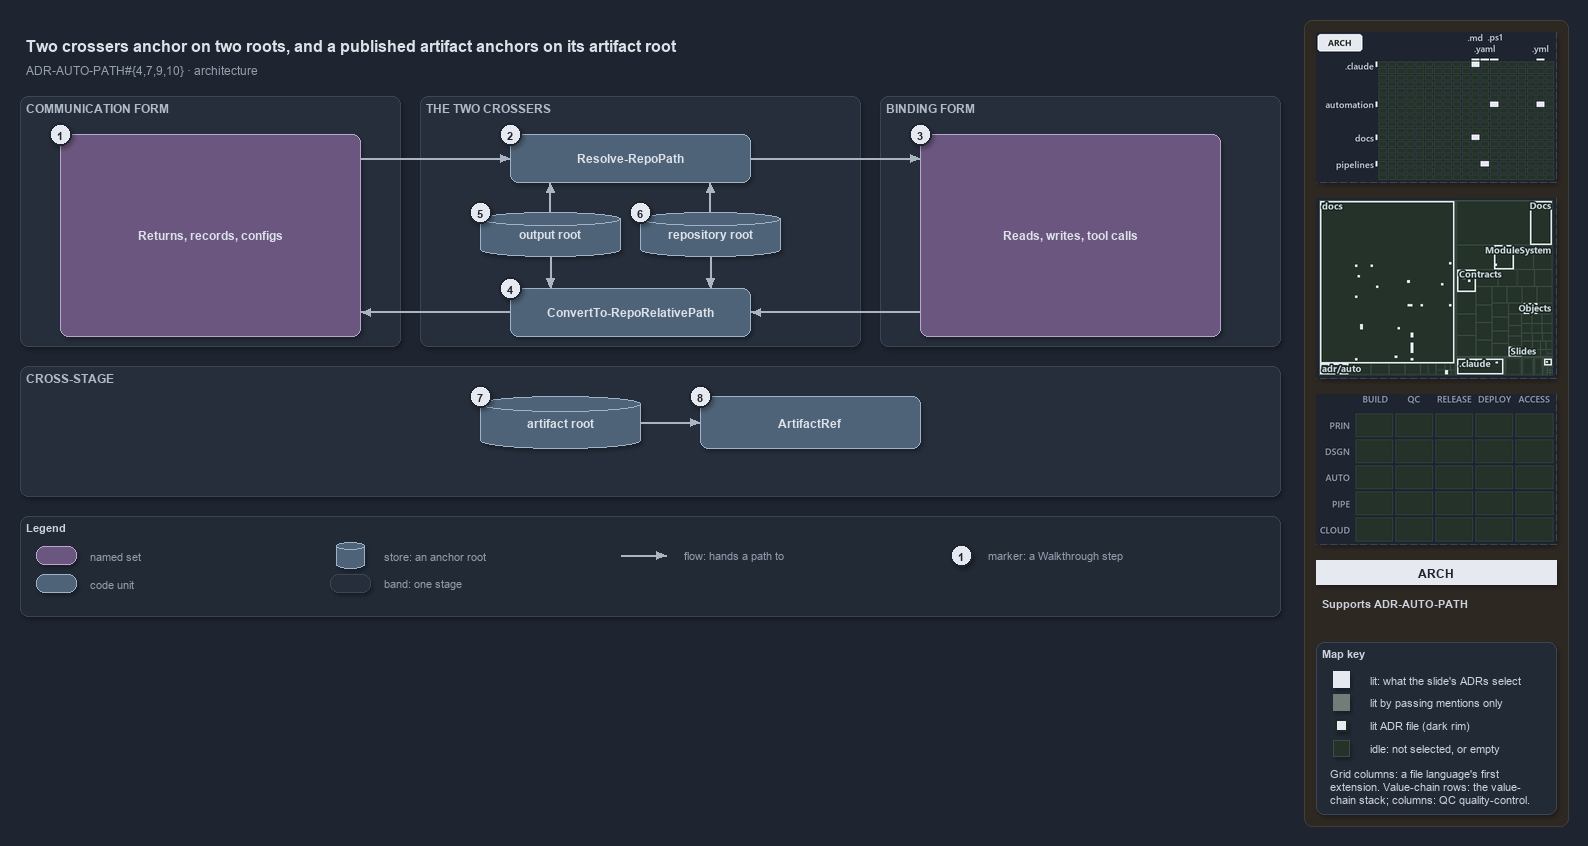

The diagram above was exported from draw.io. Its source (the exported page's mxGraphModel, read from the mxfile embedded in the PNG):
<mxGraphModel dx="1024" dy="768" grid="0" gridSize="10" guides="1" tooltips="1" connect="1" arrows="1" fold="1" page="1" pageScale="1" pageWidth="1572" pageHeight="640" background="#1E2430" math="0" shadow="1">
  <root>
    <mxCell id="0" />
    <mxCell id="1" parent="0" />
    <mxCell id="sidebar-bg" value="" style="rounded=1;arcSize=2;html=1;fillColor=#2E2823;strokeColor=#453C33;shadow=0;" vertex="1" parent="1">
      <mxGeometry x="1304" y="4" width="264" height="806" as="geometry" />
    </mxCell>
    <mxCell id="title" value="Two crossers anchor on two roots, and a published artifact anchors on its artifact root" style="text;html=1;align=left;verticalAlign=middle;fontSize=16;fontStyle=1;fontColor=#DDE2E9;" vertex="1" parent="1">
      <mxGeometry x="20" y="14" width="1260" height="30" as="geometry" />
    </mxCell>
    <mxCell id="subtitle" value="ADR-AUTO-PATH#{4,7,9,10} &amp;#183; architecture" style="text;html=1;align=left;verticalAlign=middle;fontSize=12;fontColor=#949FAE;" vertex="1" parent="1">
      <mxGeometry x="20" y="44" width="1240" height="20" as="geometry" />
    </mxCell>
    <mxCell id="band-comm" value="COMMUNICATION FORM" style="rounded=1;html=1;arcSize=3;fillColor=#262E3B;strokeColor=#3A4555;verticalAlign=top;align=left;spacingLeft=8;fontStyle=1;fontSize=12;fontColor=#B0BAC7;" vertex="1" parent="1">
      <mxGeometry x="20" y="80" width="380" height="250" as="geometry" />
    </mxCell>
    <mxCell id="band-cross" value="THE TWO CROSSERS" style="rounded=1;html=1;arcSize=3;fillColor=#262E3B;strokeColor=#3A4555;verticalAlign=top;align=left;spacingLeft=8;fontStyle=1;fontSize=12;fontColor=#B0BAC7;" vertex="1" parent="1">
      <mxGeometry x="420" y="80" width="440" height="250" as="geometry" />
    </mxCell>
    <mxCell id="band-bind" value="BINDING FORM" style="rounded=1;html=1;arcSize=3;fillColor=#262E3B;strokeColor=#3A4555;verticalAlign=top;align=left;spacingLeft=8;fontStyle=1;fontSize=12;fontColor=#B0BAC7;" vertex="1" parent="1">
      <mxGeometry x="880" y="80" width="400" height="250" as="geometry" />
    </mxCell>
    <mxCell id="band-stage" value="CROSS-STAGE" style="rounded=1;html=1;arcSize=3;fillColor=#262E3B;strokeColor=#3A4555;verticalAlign=top;align=left;spacingLeft=8;fontStyle=1;fontSize=12;fontColor=#B0BAC7;" vertex="1" parent="1">
      <mxGeometry x="20" y="350" width="1260" height="130" as="geometry" />
    </mxCell>
    <mxCell id="g-comm" value="&lt;b&gt;Returns, records, configs&lt;/b&gt;" style="rounded=1;whiteSpace=wrap;html=1;arcSize=20;fillColor=#6A567E;strokeColor=#B9A6CC;fontColor=#DDE2E9;fontSize=12;" vertex="1" parent="1">
      <mxGeometry x="60" y="118" width="300" height="202" as="geometry" />
    </mxCell>
    <mxCell id="g-resolve" value="&lt;b&gt;Resolve-RepoPath&lt;/b&gt;" style="rounded=1;whiteSpace=wrap;html=1;arcSize=20;fillColor=#4E6378;strokeColor=#9FB3C8;fontColor=#DDE2E9;fontSize=12;" vertex="1" parent="1">
      <mxGeometry x="510" y="118" width="240" height="48" as="geometry" />
    </mxCell>
    <mxCell id="g-outroot" value="&lt;b&gt;output root&lt;/b&gt;" style="shape=cylinder3;boundedLbl=1;backgroundOutline=1;size=8;whiteSpace=wrap;html=1;fillColor=#4E6378;strokeColor=#9FB3C8;fontColor=#DDE2E9;fontSize=12;" vertex="1" parent="1">
      <mxGeometry x="480" y="196" width="140" height="44" as="geometry" />
    </mxCell>
    <mxCell id="g-reporoot" value="&lt;b&gt;repository root&lt;/b&gt;" style="shape=cylinder3;boundedLbl=1;backgroundOutline=1;size=8;whiteSpace=wrap;html=1;fillColor=#4E6378;strokeColor=#9FB3C8;fontColor=#DDE2E9;fontSize=12;" vertex="1" parent="1">
      <mxGeometry x="640" y="196" width="140" height="44" as="geometry" />
    </mxCell>
    <mxCell id="g-convert" value="&lt;b&gt;ConvertTo-RepoRelativePath&lt;/b&gt;" style="rounded=1;whiteSpace=wrap;html=1;arcSize=20;fillColor=#4E6378;strokeColor=#9FB3C8;fontColor=#DDE2E9;fontSize=12;" vertex="1" parent="1">
      <mxGeometry x="510" y="272" width="240" height="48" as="geometry" />
    </mxCell>
    <mxCell id="g-bind" value="&lt;b&gt;Reads, writes, tool calls&lt;/b&gt;" style="rounded=1;whiteSpace=wrap;html=1;arcSize=20;fillColor=#6A567E;strokeColor=#B9A6CC;fontColor=#DDE2E9;fontSize=12;" vertex="1" parent="1">
      <mxGeometry x="920" y="118" width="300" height="202" as="geometry" />
    </mxCell>
    <mxCell id="g-artroot" value="&lt;b&gt;artifact root&lt;/b&gt;" style="shape=cylinder3;boundedLbl=1;backgroundOutline=1;size=8;whiteSpace=wrap;html=1;fillColor=#4E6378;strokeColor=#9FB3C8;fontColor=#DDE2E9;fontSize=12;" vertex="1" parent="1">
      <mxGeometry x="480" y="380" width="160" height="52" as="geometry" />
    </mxCell>
    <mxCell id="g-artifact" value="&lt;b&gt;ArtifactRef&lt;/b&gt;" style="rounded=1;whiteSpace=wrap;html=1;arcSize=20;fillColor=#4E6378;strokeColor=#9FB3C8;fontColor=#DDE2E9;fontSize=12;" vertex="1" parent="1">
      <mxGeometry x="700" y="380" width="220" height="52" as="geometry" />
    </mxCell>
    <mxCell id="port-comm-top" value="" style="text;html=1;strokeColor=none;fillColor=none;" vertex="1" parent="1">
      <mxGeometry x="360" y="142" width="1" height="1" as="geometry" />
    </mxCell>
    <mxCell id="port-comm-bot" value="" style="text;html=1;strokeColor=none;fillColor=none;" vertex="1" parent="1">
      <mxGeometry x="360" y="296" width="1" height="1" as="geometry" />
    </mxCell>
    <mxCell id="port-resolve-l" value="" style="text;html=1;strokeColor=none;fillColor=none;" vertex="1" parent="1">
      <mxGeometry x="510" y="142" width="1" height="1" as="geometry" />
    </mxCell>
    <mxCell id="port-resolve-r" value="" style="text;html=1;strokeColor=none;fillColor=none;" vertex="1" parent="1">
      <mxGeometry x="750" y="142" width="1" height="1" as="geometry" />
    </mxCell>
    <mxCell id="port-resolve-b1" value="" style="text;html=1;strokeColor=none;fillColor=none;" vertex="1" parent="1">
      <mxGeometry x="550" y="166" width="1" height="1" as="geometry" />
    </mxCell>
    <mxCell id="port-resolve-b2" value="" style="text;html=1;strokeColor=none;fillColor=none;" vertex="1" parent="1">
      <mxGeometry x="710" y="166" width="1" height="1" as="geometry" />
    </mxCell>
    <mxCell id="port-convert-l" value="" style="text;html=1;strokeColor=none;fillColor=none;" vertex="1" parent="1">
      <mxGeometry x="510" y="296" width="1" height="1" as="geometry" />
    </mxCell>
    <mxCell id="port-convert-r" value="" style="text;html=1;strokeColor=none;fillColor=none;" vertex="1" parent="1">
      <mxGeometry x="750" y="296" width="1" height="1" as="geometry" />
    </mxCell>
    <mxCell id="port-convert-t1" value="" style="text;html=1;strokeColor=none;fillColor=none;" vertex="1" parent="1">
      <mxGeometry x="550" y="272" width="1" height="1" as="geometry" />
    </mxCell>
    <mxCell id="port-convert-t2" value="" style="text;html=1;strokeColor=none;fillColor=none;" vertex="1" parent="1">
      <mxGeometry x="710" y="272" width="1" height="1" as="geometry" />
    </mxCell>
    <mxCell id="port-outroot-top" value="" style="text;html=1;strokeColor=none;fillColor=none;" vertex="1" parent="1">
      <mxGeometry x="550" y="196" width="1" height="1" as="geometry" />
    </mxCell>
    <mxCell id="port-outroot-bot" value="" style="text;html=1;strokeColor=none;fillColor=none;" vertex="1" parent="1">
      <mxGeometry x="550" y="240" width="1" height="1" as="geometry" />
    </mxCell>
    <mxCell id="port-reporoot-top" value="" style="text;html=1;strokeColor=none;fillColor=none;" vertex="1" parent="1">
      <mxGeometry x="710" y="196" width="1" height="1" as="geometry" />
    </mxCell>
    <mxCell id="port-reporoot-bot" value="" style="text;html=1;strokeColor=none;fillColor=none;" vertex="1" parent="1">
      <mxGeometry x="710" y="240" width="1" height="1" as="geometry" />
    </mxCell>
    <mxCell id="port-bind-top" value="" style="text;html=1;strokeColor=none;fillColor=none;" vertex="1" parent="1">
      <mxGeometry x="920" y="142" width="1" height="1" as="geometry" />
    </mxCell>
    <mxCell id="port-bind-bot" value="" style="text;html=1;strokeColor=none;fillColor=none;" vertex="1" parent="1">
      <mxGeometry x="920" y="296" width="1" height="1" as="geometry" />
    </mxCell>
    <mxCell id="port-artroot-r" value="" style="text;html=1;strokeColor=none;fillColor=none;" vertex="1" parent="1">
      <mxGeometry x="640" y="406" width="1" height="1" as="geometry" />
    </mxCell>
    <mxCell id="port-artifact-l" value="" style="text;html=1;strokeColor=none;fillColor=none;" vertex="1" parent="1">
      <mxGeometry x="700" y="406" width="1" height="1" as="geometry" />
    </mxCell>
    <mxCell id="edge-comm-resolve" value="" style="edgeStyle=orthogonalEdgeStyle;rounded=1;html=1;endArrow=block;strokeColor=#AAB4C3;shadow=0;fontColor=#CDD3DC;" edge="1" parent="1" source="port-comm-top" target="port-resolve-l">
      <mxGeometry relative="1" as="geometry" />
    </mxCell>
    <mxCell id="edge-resolve-bind" value="" style="edgeStyle=orthogonalEdgeStyle;rounded=1;html=1;endArrow=block;strokeColor=#AAB4C3;shadow=0;fontColor=#CDD3DC;" edge="1" parent="1" source="port-resolve-r" target="port-bind-top">
      <mxGeometry relative="1" as="geometry" />
    </mxCell>
    <mxCell id="edge-bind-convert" value="" style="edgeStyle=orthogonalEdgeStyle;rounded=1;html=1;endArrow=block;strokeColor=#AAB4C3;shadow=0;fontColor=#CDD3DC;" edge="1" parent="1" source="port-bind-bot" target="port-convert-r">
      <mxGeometry relative="1" as="geometry" />
    </mxCell>
    <mxCell id="edge-convert-comm" value="" style="edgeStyle=orthogonalEdgeStyle;rounded=1;html=1;endArrow=block;strokeColor=#AAB4C3;shadow=0;fontColor=#CDD3DC;" edge="1" parent="1" source="port-convert-l" target="port-comm-bot">
      <mxGeometry relative="1" as="geometry" />
    </mxCell>
    <mxCell id="edge-outroot-resolve" value="" style="edgeStyle=orthogonalEdgeStyle;rounded=1;html=1;endArrow=block;strokeColor=#AAB4C3;shadow=0;fontColor=#CDD3DC;" edge="1" parent="1" source="port-outroot-top" target="port-resolve-b1">
      <mxGeometry relative="1" as="geometry" />
    </mxCell>
    <mxCell id="edge-outroot-convert" value="" style="edgeStyle=orthogonalEdgeStyle;rounded=1;html=1;endArrow=block;strokeColor=#AAB4C3;shadow=0;fontColor=#CDD3DC;" edge="1" parent="1" source="port-outroot-bot" target="port-convert-t1">
      <mxGeometry relative="1" as="geometry" />
    </mxCell>
    <mxCell id="edge-reporoot-resolve" value="" style="edgeStyle=orthogonalEdgeStyle;rounded=1;html=1;endArrow=block;strokeColor=#AAB4C3;shadow=0;fontColor=#CDD3DC;" edge="1" parent="1" source="port-reporoot-top" target="port-resolve-b2">
      <mxGeometry relative="1" as="geometry" />
    </mxCell>
    <mxCell id="edge-reporoot-convert" value="" style="edgeStyle=orthogonalEdgeStyle;rounded=1;html=1;endArrow=block;strokeColor=#AAB4C3;shadow=0;fontColor=#CDD3DC;" edge="1" parent="1" source="port-reporoot-bot" target="port-convert-t2">
      <mxGeometry relative="1" as="geometry" />
    </mxCell>
    <mxCell id="edge-artroot-artifact" value="" style="edgeStyle=orthogonalEdgeStyle;rounded=1;html=1;endArrow=block;strokeColor=#AAB4C3;shadow=0;fontColor=#CDD3DC;" edge="1" parent="1" source="port-artroot-r" target="port-artifact-l">
      <mxGeometry relative="1" as="geometry" />
    </mxCell>
    <mxCell id="mark-1" value="1" style="ellipse;html=1;fillColor=#E6EAF0;strokeColor=#1E2430;strokeWidth=2;fontColor=#1E2430;fontStyle=1;fontSize=11;" vertex="1" parent="1">
      <mxGeometry x="49" y="107" width="22" height="22" as="geometry" />
    </mxCell>
    <mxCell id="mark-2" value="2" style="ellipse;html=1;fillColor=#E6EAF0;strokeColor=#1E2430;strokeWidth=2;fontColor=#1E2430;fontStyle=1;fontSize=11;" vertex="1" parent="1">
      <mxGeometry x="499" y="107" width="22" height="22" as="geometry" />
    </mxCell>
    <mxCell id="mark-3" value="3" style="ellipse;html=1;fillColor=#E6EAF0;strokeColor=#1E2430;strokeWidth=2;fontColor=#1E2430;fontStyle=1;fontSize=11;" vertex="1" parent="1">
      <mxGeometry x="909" y="107" width="22" height="22" as="geometry" />
    </mxCell>
    <mxCell id="mark-4" value="4" style="ellipse;html=1;fillColor=#E6EAF0;strokeColor=#1E2430;strokeWidth=2;fontColor=#1E2430;fontStyle=1;fontSize=11;" vertex="1" parent="1">
      <mxGeometry x="499" y="261" width="22" height="22" as="geometry" />
    </mxCell>
    <mxCell id="mark-5" value="5" style="ellipse;html=1;fillColor=#E6EAF0;strokeColor=#1E2430;strokeWidth=2;fontColor=#1E2430;fontStyle=1;fontSize=11;" vertex="1" parent="1">
      <mxGeometry x="469" y="185" width="22" height="22" as="geometry" />
    </mxCell>
    <mxCell id="mark-6" value="6" style="ellipse;html=1;fillColor=#E6EAF0;strokeColor=#1E2430;strokeWidth=2;fontColor=#1E2430;fontStyle=1;fontSize=11;" vertex="1" parent="1">
      <mxGeometry x="629" y="185" width="22" height="22" as="geometry" />
    </mxCell>
    <mxCell id="mark-7" value="7" style="ellipse;html=1;fillColor=#E6EAF0;strokeColor=#1E2430;strokeWidth=2;fontColor=#1E2430;fontStyle=1;fontSize=11;" vertex="1" parent="1">
      <mxGeometry x="469" y="369" width="22" height="22" as="geometry" />
    </mxCell>
    <mxCell id="mark-8" value="8" style="ellipse;html=1;fillColor=#E6EAF0;strokeColor=#1E2430;strokeWidth=2;fontColor=#1E2430;fontStyle=1;fontSize=11;" vertex="1" parent="1">
      <mxGeometry x="689" y="369" width="22" height="22" as="geometry" />
    </mxCell>
    <mxCell id="legend" value="&lt;b&gt;Legend&lt;/b&gt;" style="rounded=1;whiteSpace=wrap;html=1;arcSize=6;fillColor=#222A36;strokeColor=#3A4555;align=left;verticalAlign=top;spacing=8;fontSize=11;fontColor=#CDD3DC;" vertex="1" parent="1">
      <mxGeometry x="20" y="500" width="1260" height="100" as="geometry" />
    </mxCell>
    <mxCell id="lg-set" value="" style="rounded=1;html=1;arcSize=20;fillColor=#6A567E;strokeColor=#B9A6CC;" vertex="1" parent="1">
      <mxGeometry x="36" y="530" width="40" height="18" as="geometry" />
    </mxCell>
    <mxCell id="lg-set-t" value="named set" style="text;html=1;align=left;verticalAlign=middle;fontSize=11;fontColor=#949FAE;" vertex="1" parent="1">
      <mxGeometry x="84" y="529" width="160" height="20" as="geometry" />
    </mxCell>
    <mxCell id="lg-code" value="" style="rounded=1;html=1;arcSize=20;fillColor=#4E6378;strokeColor=#9FB3C8;" vertex="1" parent="1">
      <mxGeometry x="36" y="558" width="40" height="18" as="geometry" />
    </mxCell>
    <mxCell id="lg-code-t" value="code unit" style="text;html=1;align=left;verticalAlign=middle;fontSize=11;fontColor=#949FAE;" vertex="1" parent="1">
      <mxGeometry x="84" y="557" width="160" height="20" as="geometry" />
    </mxCell>
    <mxCell id="lg-store" value="" style="shape=cylinder3;size=4;html=1;fillColor=#4E6378;strokeColor=#9FB3C8;" vertex="1" parent="1">
      <mxGeometry x="336" y="526" width="28" height="26" as="geometry" />
    </mxCell>
    <mxCell id="lg-store-t" value="store: an anchor root" style="text;html=1;align=left;verticalAlign=middle;fontSize=11;fontColor=#949FAE;" vertex="1" parent="1">
      <mxGeometry x="378" y="529" width="200" height="20" as="geometry" />
    </mxCell>
    <mxCell id="lg-band" value="" style="rounded=1;html=1;arcSize=3;fillColor=#262E3B;strokeColor=#3A4555;" vertex="1" parent="1">
      <mxGeometry x="330" y="558" width="40" height="18" as="geometry" />
    </mxCell>
    <mxCell id="lg-band-t" value="band: one stage" style="text;html=1;align=left;verticalAlign=middle;fontSize=11;fontColor=#949FAE;" vertex="1" parent="1">
      <mxGeometry x="378" y="557" width="200" height="20" as="geometry" />
    </mxCell>
    <mxCell id="lg-flow-a" value="" style="text;html=1;strokeColor=none;fillColor=none;" vertex="1" parent="1">
      <mxGeometry x="620" y="539" width="1" height="1" as="geometry" />
    </mxCell>
    <mxCell id="lg-flow-b" value="" style="text;html=1;strokeColor=none;fillColor=none;" vertex="1" parent="1">
      <mxGeometry x="666" y="539" width="1" height="1" as="geometry" />
    </mxCell>
    <mxCell id="lg-flow" value="" style="edgeStyle=orthogonalEdgeStyle;rounded=1;html=1;endArrow=block;strokeColor=#AAB4C3;shadow=0;fontColor=#CDD3DC;" edge="1" parent="1" source="lg-flow-a" target="lg-flow-b">
      <mxGeometry relative="1" as="geometry" />
    </mxCell>
    <mxCell id="lg-flow-t" value="flow: hands a path to" style="text;html=1;align=left;verticalAlign=middle;fontSize=11;fontColor=#949FAE;" vertex="1" parent="1">
      <mxGeometry x="678" y="529" width="200" height="20" as="geometry" />
    </mxCell>
    <mxCell id="lg-mark" value="1" style="ellipse;html=1;fillColor=#E6EAF0;strokeColor=#1E2430;strokeWidth=2;fontColor=#1E2430;fontStyle=1;fontSize=11;" vertex="1" parent="1">
      <mxGeometry x="950" y="528" width="22" height="22" as="geometry" />
    </mxCell>
    <mxCell id="lg-mark-t" value="marker: a Walkthrough step" style="text;html=1;align=left;verticalAlign=middle;fontSize=11;fontColor=#949FAE;" vertex="1" parent="1">
      <mxGeometry x="982" y="529" width="200" height="20" as="geometry" />
    </mxCell>
    <mxCell id="minimap-grid" value="" style="shape=image;imageAspect=0;rounded=1;arcSize=4;whiteSpace=wrap;html=1;fillColor=#262E3B;strokeColor=#3A4555;dashed=1;fontColor=#949FAE;fontSize=11;image=data:image/png,(base64 omitted: 11564 chars);" vertex="1" parent="1">
      <mxGeometry x="1316" y="16" width="240" height="150" as="geometry" />
    </mxCell>
    <mxCell id="minimap-tree" value="" style="shape=image;imageAspect=0;rounded=1;arcSize=4;whiteSpace=wrap;html=1;fillColor=#262E3B;strokeColor=#3A4555;dashed=1;fontColor=#949FAE;fontSize=11;image=data:image/png,(base64 omitted: 23148 chars);" vertex="1" parent="1">
      <mxGeometry x="1316" y="182" width="240" height="180" as="geometry" />
    </mxCell>
    <mxCell id="minimap-chain" value="" style="shape=image;imageAspect=0;rounded=1;arcSize=4;whiteSpace=wrap;html=1;fillColor=#262E3B;strokeColor=#3A4555;dashed=1;fontColor=#949FAE;fontSize=11;image=data:image/png,(base64 omitted: 11912 chars);" vertex="1" parent="1">
      <mxGeometry x="1316" y="378" width="240" height="150" as="geometry" />
    </mxCell>
    <mxCell id="lens-badge" value="ARCH" style="rounded=0;whiteSpace=wrap;html=1;align=center;verticalAlign=middle;fontSize=12;fontStyle=1;fontColor=#1E2430;fillColor=#E6EAF0;strokeColor=none;" vertex="1" parent="1">
      <mxGeometry x="1316" y="544" width="240" height="24" as="geometry" />
    </mxCell>
    <mxCell id="supports" value="&lt;b&gt;Supports&lt;/b&gt; ADR-AUTO-PATH" style="text;html=1;whiteSpace=wrap;align=left;verticalAlign=top;fontSize=11;fontColor=#CDD3DC;" vertex="1" parent="1">
      <mxGeometry x="1316" y="576" width="240" height="38" as="geometry" />
    </mxCell>
    <mxCell id="mapkey" value="&lt;b&gt;Map key&lt;/b&gt;" style="rounded=1;arcSize=6;whiteSpace=wrap;html=1;align=left;verticalAlign=top;fontSize=11;fontColor=#CDD3DC;fillColor=#222A36;strokeColor=#3A4555;spacingLeft=8;spacingTop=2;" vertex="1" parent="1">
      <mxGeometry x="1316" y="626" width="240" height="172" as="geometry" />
    </mxCell>
    <mxCell id="mapkey-lit" value="" style="rounded=0;html=1;fillColor=#E6EAF0;strokeColor=#E6EAF0;" vertex="1" parent="1">
      <mxGeometry x="1333.0" y="655.0" width="16" height="16" as="geometry" />
    </mxCell>
    <mxCell id="mapkey-lit-text" value="lit: what the slide's ADRs select" style="text;html=1;align=left;verticalAlign=middle;fontSize=11;fontColor=#CDD3DC;" vertex="1" parent="1">
      <mxGeometry x="1364" y="653" width="184" height="20" as="geometry" />
    </mxCell>
    <mxCell id="mapkey-touched" value="" style="rounded=0;html=1;fillColor=#727C79;strokeColor=#727C79;" vertex="1" parent="1">
      <mxGeometry x="1333.0" y="678.0" width="16" height="16" as="geometry" />
    </mxCell>
    <mxCell id="mapkey-touched-text" value="lit by passing mentions only" style="text;html=1;align=left;verticalAlign=middle;fontSize=11;fontColor=#CDD3DC;" vertex="1" parent="1">
      <mxGeometry x="1364" y="676" width="184" height="20" as="geometry" />
    </mxCell>
    <mxCell id="mapkey-adr" value="" style="rounded=0;html=1;fillColor=#E6EAF0;strokeColor=#1C2A24;strokeWidth=2;" vertex="1" parent="1">
      <mxGeometry x="1335.0" y="703.0" width="12" height="12" as="geometry" />
    </mxCell>
    <mxCell id="mapkey-adr-text" value="lit ADR file (dark rim)" style="text;html=1;align=left;verticalAlign=middle;fontSize=11;fontColor=#CDD3DC;" vertex="1" parent="1">
      <mxGeometry x="1364" y="699" width="184" height="20" as="geometry" />
    </mxCell>
    <mxCell id="mapkey-idle" value="" style="rounded=0;html=1;fillColor=#243229;strokeColor=#3B4D43;" vertex="1" parent="1">
      <mxGeometry x="1333.0" y="724.0" width="16" height="16" as="geometry" />
    </mxCell>
    <mxCell id="mapkey-idle-text" value="idle: not selected, or empty" style="text;html=1;align=left;verticalAlign=middle;fontSize=11;fontColor=#CDD3DC;" vertex="1" parent="1">
      <mxGeometry x="1364" y="722" width="184" height="20" as="geometry" />
    </mxCell>
    <mxCell id="mapkey-codes" value="Grid columns: a file language's first&lt;br&gt;extension. Value-chain rows: the value-&lt;br&gt;chain stack; columns: QC quality-control." style="text;html=1;align=left;verticalAlign=top;whiteSpace=wrap;fontSize=11;fontColor=#CDD3DC;" vertex="1" parent="1">
      <mxGeometry x="1324" y="746" width="224" height="46" as="geometry" />
    </mxCell>
  </root>
</mxGraphModel>